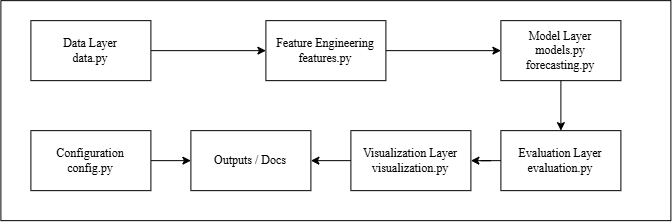

The diagram above was exported from draw.io. Its source (the exported page's mxGraphModel, read from the mxfile embedded in the PNG):
<mxGraphModel dx="1256" dy="741" grid="1" gridSize="10" guides="1" tooltips="1" connect="1" arrows="1" fold="1" page="1" pageScale="1" pageWidth="850" pageHeight="1100" math="0" shadow="0">
  <root>
    <mxCell id="0" />
    <mxCell id="1" parent="0" />
    <mxCell id="aofMRdwkh6L_wBQuPBOs-13" edge="1" parent="1" source="aofMRdwkh6L_wBQuPBOs-1" style="edgeStyle=orthogonalEdgeStyle;rounded=0;orthogonalLoop=1;jettySize=auto;html=1;fontFamily=Times New Roman;labelBackgroundColor=none;" target="aofMRdwkh6L_wBQuPBOs-2" value="">
      <mxGeometry relative="1" as="geometry" />
    </mxCell>
    <mxCell id="aofMRdwkh6L_wBQuPBOs-1" parent="1" style="rounded=0;whiteSpace=wrap;html=1;fontFamily=Times New Roman;labelBackgroundColor=none;" value="Data Layer&lt;div&gt;data.py&lt;/div&gt;" vertex="1">
      <mxGeometry height="60" width="120" x="70" y="200" as="geometry" />
    </mxCell>
    <mxCell id="aofMRdwkh6L_wBQuPBOs-12" edge="1" parent="1" source="aofMRdwkh6L_wBQuPBOs-2" style="edgeStyle=orthogonalEdgeStyle;rounded=0;orthogonalLoop=1;jettySize=auto;html=1;fontFamily=Times New Roman;labelBackgroundColor=none;" target="aofMRdwkh6L_wBQuPBOs-3" value="">
      <mxGeometry relative="1" as="geometry" />
    </mxCell>
    <mxCell id="aofMRdwkh6L_wBQuPBOs-2" parent="1" style="rounded=0;whiteSpace=wrap;html=1;fontFamily=Times New Roman;labelBackgroundColor=none;" value="Feature Engineering&lt;div&gt;features.py&lt;/div&gt;" vertex="1">
      <mxGeometry height="60" width="120" x="305" y="200" as="geometry" />
    </mxCell>
    <mxCell id="aofMRdwkh6L_wBQuPBOs-11" edge="1" parent="1" source="aofMRdwkh6L_wBQuPBOs-3" style="edgeStyle=orthogonalEdgeStyle;rounded=0;orthogonalLoop=1;jettySize=auto;html=1;fontFamily=Times New Roman;labelBackgroundColor=none;" target="aofMRdwkh6L_wBQuPBOs-4" value="">
      <mxGeometry relative="1" as="geometry" />
    </mxCell>
    <mxCell id="aofMRdwkh6L_wBQuPBOs-3" parent="1" style="rounded=0;whiteSpace=wrap;html=1;fontFamily=Times New Roman;labelBackgroundColor=none;" value="Model Layer&lt;div&gt;models.py&lt;/div&gt;&lt;div&gt;forecasting.py&lt;/div&gt;" vertex="1">
      <mxGeometry height="60" width="120" x="540" y="200" as="geometry" />
    </mxCell>
    <mxCell id="aofMRdwkh6L_wBQuPBOs-10" edge="1" parent="1" source="aofMRdwkh6L_wBQuPBOs-4" style="edgeStyle=orthogonalEdgeStyle;rounded=0;orthogonalLoop=1;jettySize=auto;html=1;fontFamily=Times New Roman;labelBackgroundColor=none;" target="aofMRdwkh6L_wBQuPBOs-5" value="">
      <mxGeometry relative="1" as="geometry" />
    </mxCell>
    <mxCell id="aofMRdwkh6L_wBQuPBOs-4" parent="1" style="rounded=0;whiteSpace=wrap;html=1;fontFamily=Times New Roman;labelBackgroundColor=none;" value="Evaluation Layer&lt;div&gt;evaluation.py&lt;/div&gt;" vertex="1">
      <mxGeometry height="60" width="120" x="540" y="310" as="geometry" />
    </mxCell>
    <mxCell id="aofMRdwkh6L_wBQuPBOs-9" edge="1" parent="1" source="aofMRdwkh6L_wBQuPBOs-5" style="edgeStyle=orthogonalEdgeStyle;rounded=0;orthogonalLoop=1;jettySize=auto;html=1;fontFamily=Times New Roman;labelBackgroundColor=none;" target="aofMRdwkh6L_wBQuPBOs-6" value="">
      <mxGeometry relative="1" as="geometry" />
    </mxCell>
    <mxCell id="aofMRdwkh6L_wBQuPBOs-5" parent="1" style="rounded=0;whiteSpace=wrap;html=1;fontFamily=Times New Roman;labelBackgroundColor=none;" value="Visualization Layer&lt;div&gt;visualization.py&lt;/div&gt;" vertex="1">
      <mxGeometry height="60" width="120" x="390" y="310" as="geometry" />
    </mxCell>
    <mxCell id="aofMRdwkh6L_wBQuPBOs-6" parent="1" style="rounded=0;whiteSpace=wrap;html=1;fontFamily=Times New Roman;labelBackgroundColor=none;" value="Outputs / Docs" vertex="1">
      <mxGeometry height="60" width="120" x="230" y="310" as="geometry" />
    </mxCell>
    <mxCell id="aofMRdwkh6L_wBQuPBOs-8" edge="1" parent="1" source="aofMRdwkh6L_wBQuPBOs-7" style="edgeStyle=orthogonalEdgeStyle;rounded=0;orthogonalLoop=1;jettySize=auto;html=1;fontFamily=Times New Roman;labelBackgroundColor=none;" target="aofMRdwkh6L_wBQuPBOs-6" value="">
      <mxGeometry relative="1" as="geometry" />
    </mxCell>
    <mxCell id="aofMRdwkh6L_wBQuPBOs-7" parent="1" style="rounded=0;whiteSpace=wrap;html=1;fontFamily=Times New Roman;labelBackgroundColor=none;" value="Configuration&lt;div&gt;config.py&lt;/div&gt;" vertex="1">
      <mxGeometry height="60" width="120" x="70" y="310" as="geometry" />
    </mxCell>
    <mxCell id="aofMRdwkh6L_wBQuPBOs-15" parent="1" style="swimlane;startSize=0;" value="" vertex="1">
      <mxGeometry height="220" width="670" x="40" y="180" as="geometry" />
    </mxCell>
  </root>
</mxGraphModel>